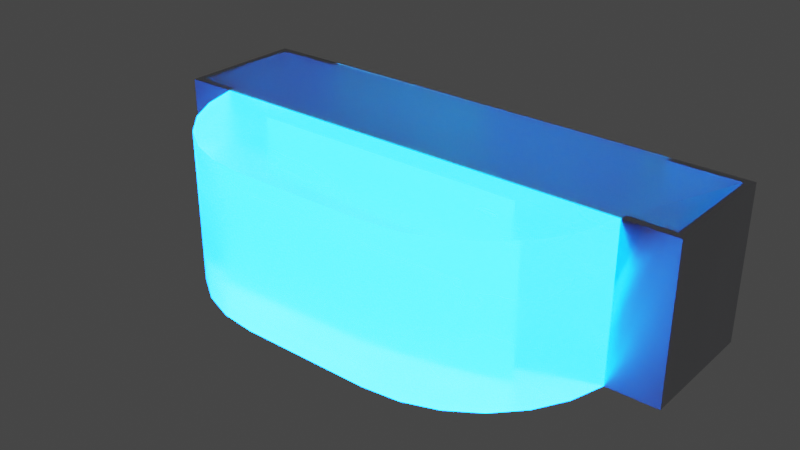 # Source: LED_0802_2106Metric_B.blend  (saved by Blender 3.2.14; exported with 4.5.12 LTS)
import bpy
from mathutils import Matrix  # noqa: F401  (used for matrix-valued properties, if any)

bpy.ops.wm.read_factory_settings(use_empty=True)
scene = bpy.context.scene
scene.name = 'Scene'

# ---- collections
col_collection = bpy.data.collections.new('Collection'); scene.collection.children.link(col_collection)

# ---- materials (node trees are filled in below, after node groups)
mat_metal_pins = bpy.data.materials.new('metal_pins')
mat_metal_pins.preview_render_type = 'CUBE'
mat_translucent_blue = bpy.data.materials.new('translucent_blue')
mat_translucent_blue.alpha_threshold = 0.4
mat_translucent_blue.use_raytrace_refraction = True
mat_translucent_blue.use_screen_refraction = True
mat_translucent_blue.thickness_mode = 'SLAB'
mat_plastic_case_beige = bpy.data.materials.new('plastic_case_beige')
mat_plastic_case_beige.preview_render_type = 'CUBE'
mat_white_markings = bpy.data.materials.new('white_markings')
mat_white_markings.preview_render_type = 'FLAT'
mat_shape_45 = bpy.data.materials.new('SHAPE_45')
mat_shape_45.diffuse_color = (0.0, 0.0, 0.2159, 1.0)
mat_shape_45.roughness = 0.9
mat_light_blue = bpy.data.materials.new('light_blue')

# ---- material node trees
mat_metal_pins.use_nodes = True; mat_metal_pins.node_tree.nodes.clear()
_N = mat_metal_pins.node_tree.nodes; _L = mat_metal_pins.node_tree.links
n0 = _N.new('ShaderNodeMapping'); n0.name = 'Mapping'; n0.location = (-1447, -91)
n0.inputs[3].default_value = (4.8, 1.2, 1.1)
n1 = _N.new('ShaderNodeBsdfPrincipled'); n1.name = 'Principled BSDF'; n1.location = (-560, 254)
n1.distribution = 'GGX'
n1.subsurface_method = 'BURLEY'
n1.inputs[1].default_value = 0.7818
n1.inputs[2].default_value = 0.2886
n1.inputs[3].default_value = 1.45
n1.inputs[13].default_value = 0.0
n1.inputs[27].default_value = (0.0, 0.0, 0.0, 1.0)
n1.inputs[28].default_value = 1.0
n2 = _N.new('ShaderNodeOutputMaterial'); n2.name = 'Material Output.002'; n2.location = (-205, 253)
n2.width = 213
n3 = _N.new('ShaderNodeTexNoise'); n3.name = 'Noise Texture.002'; n3.location = (-1228, -73)
n3.inputs[2].default_value = 0.1
n3.inputs[3].default_value = 7.0
n3.inputs[4].default_value = 0.6
n3.inputs[8].default_value = 0.4
n4 = _N.new('ShaderNodeTexCoord'); n4.name = 'Texture Coordinate'; n4.location = (-1636, -116)
n5 = _N.new('ShaderNodeMix'); n5.name = 'Mix.001'; n5.location = (-921, 45)
n5.data_type = 'RGBA'
n5.inputs[6].default_value = (0.9398, 0.9547, 1.0, 1.0)
n5.inputs[7].default_value = (0.13, 0.1259, 0.1359, 1.0)
n6 = _N.new('ShaderNodeBump'); n6.name = 'Bump.001'; n6.location = (-1001, -227)
n6.inputs[0].default_value = 0.05
n6.inputs[1].default_value = 0.01
n6.inputs[2].default_value = 1.0
_L.new(n1.outputs[0], n2.inputs[0])
_L.new(n3.outputs[0], n6.inputs[3])
_L.new(n0.outputs[0], n3.inputs[0])
_L.new(n3.outputs[0], n5.inputs[0])
_L.new(n4.outputs[3], n0.inputs[0])
_L.new(n5.outputs[2], n1.inputs[0])
_L.new(n6.outputs[0], n1.inputs[5])
n2.is_active_output = True
mat_translucent_blue.use_nodes = True; mat_translucent_blue.node_tree.nodes.clear()
_N = mat_translucent_blue.node_tree.nodes; _L = mat_translucent_blue.node_tree.links
n0 = _N.new('ShaderNodeTexNoise'); n0.name = 'Noise Texture'; n0.location = (-674, 167)
n0.inputs[2].default_value = -2.2
n0.inputs[3].default_value = 2.6
n0.inputs[4].default_value = 0.6333
n0.inputs[8].default_value = -0.4
n1 = _N.new('ShaderNodeOutputMaterial'); n1.name = 'Material Output'; n1.location = (463, 225)
n2 = _N.new('ShaderNodeBsdfPrincipled'); n2.name = 'Principled BSDF'; n2.location = (-12, 309)
n2.distribution = 'GGX'
n2.subsurface_method = 'BURLEY'
n2.inputs[0].default_value = (0.6086, 0.6086, 0.6086, 1.0)
n2.inputs[3].default_value = 1.46
n2.inputs[8].default_value = 1.0
n2.inputs[10].default_value = 0.2
n2.inputs[18].default_value = 1.0
n2.inputs[27].default_value = (0.0, 0.02976, 0.2854, 1.0)
n2.inputs[28].default_value = 70.0
n3 = _N.new('ShaderNodeValToRGB'); n3.name = 'ColorRamp'; n3.location = (-408, 81)
while len(n3.color_ramp.elements) > 1: n3.color_ramp.elements.remove(n3.color_ramp.elements[-1])
n3.color_ramp.elements[0].position = 0.2864; n3.color_ramp.elements[0].color = (0.08499, 0.08499, 0.08499, 1.0)
_e = n3.color_ramp.elements.new(0.8432); _e.color = (0.6208, 0.6208, 0.6208, 1.0)
n4 = _N.new('ShaderNodeValue'); n4.name = 'Value'; n4.location = (463, 65)
n4.outputs[0].default_value = 0.0
_L.new(n0.outputs[1], n3.inputs[0])
_L.new(n3.outputs[0], n2.inputs[2])
_L.new(n2.outputs[0], n1.inputs[0])
_L.new(n4.outputs[0], n1.inputs[3])
n1.is_active_output = True
mat_plastic_case_beige.use_nodes = True; mat_plastic_case_beige.node_tree.nodes.clear()
_N = mat_plastic_case_beige.node_tree.nodes; _L = mat_plastic_case_beige.node_tree.links
n0 = _N.new('ShaderNodeMapping'); n0.name = 'Mapping'; n0.location = (-1285, 476)
n0.inputs[3].default_value = (3.0, 1.0, 1.0)
n1 = _N.new('ShaderNodeOutputMaterial'); n1.name = 'Material Output.001'; n1.location = (26, 511)
n2 = _N.new('ShaderNodeTexCoord'); n2.name = 'Texture Coordinate'; n2.location = (-1524, 391)
n3 = _N.new('ShaderNodeTexNoise'); n3.name = 'Noise Texture'; n3.location = (-936, 387)
n3.inputs[2].default_value = 80.0
n3.inputs[3].default_value = 10.8
n3.inputs[4].default_value = 0.917
n3.inputs[8].default_value = 1.6
n4 = _N.new('ShaderNodeBump'); n4.name = 'Bump'; n4.location = (-650, 112)
n4.inputs[0].default_value = 0.05
n4.inputs[1].default_value = 1.0
n4.inputs[2].default_value = 1.0
n5 = _N.new('ShaderNodeValToRGB'); n5.name = 'ColorRamp'; n5.location = (-628, 397)
while len(n5.color_ramp.elements) > 1: n5.color_ramp.elements.remove(n5.color_ramp.elements[-1])
n5.color_ramp.elements[0].position = 0.0; n5.color_ramp.elements[0].color = (0.4187, 0.3465, 0.2389, 1.0)
_e = n5.color_ramp.elements.new(1.0); _e.color = (1.0, 0.8122, 0.55, 1.0)
n6 = _N.new('ShaderNodeBsdfPrincipled'); n6.name = 'Principled BSDF.001'; n6.location = (-306, 487)
n6.distribution = 'GGX'
n6.subsurface_method = 'BURLEY'
n6.inputs[1].default_value = 0.02
n6.inputs[2].default_value = 0.4636
n6.inputs[3].default_value = 1.4
n6.inputs[8].default_value = 1.0
n6.inputs[10].default_value = 0.1
n6.inputs[13].default_value = 0.3
n6.inputs[18].default_value = 0.2
n6.inputs[27].default_value = (0.0, 0.0, 0.0, 1.0)
n6.inputs[28].default_value = 1.0
n7 = _N.new('ShaderNodeMix'); n7.name = 'Mix'; n7.location = (-476, 367)
n7.data_type = 'RGBA'
n7.inputs[0].default_value = 0.1
n7.inputs[7].default_value = (0.2029, 0.2525, 0.1267, 1.0)
_L.new(n6.outputs[0], n1.inputs[0])
_L.new(n0.outputs[0], n3.inputs[0])
_L.new(n2.outputs[0], n0.inputs[0])
_L.new(n3.outputs[0], n5.inputs[0])
_L.new(n3.outputs[0], n4.inputs[3])
_L.new(n4.outputs[0], n6.inputs[5])
_L.new(n5.outputs[0], n7.inputs[6])
_L.new(n7.outputs[2], n6.inputs[0])
n1.is_active_output = True
mat_white_markings.use_nodes = True; mat_white_markings.node_tree.nodes.clear()
_N = mat_white_markings.node_tree.nodes; _L = mat_white_markings.node_tree.links
n0 = _N.new('ShaderNodeOutputMaterial'); n0.name = 'Material Output'; n0.location = (300, 300)
n1 = _N.new('ShaderNodeBsdfPrincipled'); n1.name = 'Principled BSDF'; n1.location = (-34, 272)
n1.distribution = 'GGX'
n1.subsurface_method = 'BURLEY'
n1.inputs[1].default_value = 0.02
n1.inputs[2].default_value = 0.4636
n1.inputs[3].default_value = 1.4
n1.inputs[8].default_value = 1.0
n1.inputs[10].default_value = 0.3682
n1.inputs[13].default_value = 0.6591
n1.inputs[18].default_value = 0.2318
n1.inputs[20].default_value = 0.6709
n1.inputs[24].default_value = 0.1191
n1.inputs[27].default_value = (0.0, 0.0, 0.0, 1.0)
n1.inputs[28].default_value = 1.0
n2 = _N.new('ShaderNodeMapping'); n2.name = 'Mapping'; n2.location = (-1010, 265)
n2.inputs[3].default_value = (3.0, 1.0, 1.0)
n3 = _N.new('ShaderNodeTexCoord'); n3.name = 'Texture Coordinate'; n3.location = (-1250, 180)
n4 = _N.new('ShaderNodeBump'); n4.name = 'Bump'; n4.location = (-376, -99)
n4.inputs[0].default_value = 0.05
n4.inputs[1].default_value = 1.0
n4.inputs[2].default_value = 1.0
n5 = _N.new('ShaderNodeTexNoise'); n5.name = 'Noise Texture'; n5.location = (-662, 176)
n5.inputs[2].default_value = 88.0
n5.inputs[3].default_value = 10.8
n5.inputs[4].default_value = 0.9167
n5.inputs[8].default_value = 1.6
n6 = _N.new('ShaderNodeValToRGB'); n6.name = 'ColorRamp'; n6.location = (-354, 186)
while len(n6.color_ramp.elements) > 1: n6.color_ramp.elements.remove(n6.color_ramp.elements[-1])
n6.color_ramp.elements[0].position = 0.0; n6.color_ramp.elements[0].color = (0.2596, 0.2596, 0.2596, 1.0)
_e = n6.color_ramp.elements.new(1.0); _e.color = (0.6303, 0.6303, 0.6303, 1.0)
n7 = _N.new('ShaderNodeMix'); n7.name = 'Mix'; n7.location = (-204, 152)
n7.data_type = 'RGBA'
n7.inputs[0].default_value = 0.3682
n7.inputs[7].default_value = (0.2525, 0.2525, 0.2525, 1.0)
_L.new(n5.outputs[0], n6.inputs[0])
_L.new(n1.outputs[0], n0.inputs[0])
_L.new(n3.outputs[2], n2.inputs[0])
_L.new(n2.outputs[0], n5.inputs[0])
_L.new(n5.outputs[0], n4.inputs[3])
_L.new(n4.outputs[0], n1.inputs[5])
_L.new(n6.outputs[0], n7.inputs[6])
_L.new(n7.outputs[2], n1.inputs[0])
n0.is_active_output = True
mat_shape_45.use_nodes = True; mat_shape_45.node_tree.nodes.clear()
_N = mat_shape_45.node_tree.nodes; _L = mat_shape_45.node_tree.links
n0 = _N.new('ShaderNodeBsdfPrincipled'); n0.name = 'Principled BSDF'; n0.location = (10, 300)
n0.distribution = 'GGX'
n0.subsurface_method = 'RANDOM_WALK_SKIN'
n0.inputs[0].default_value = (0.0, 0.0, 0.2159, 1.0)
n0.inputs[2].default_value = 0.9
n0.inputs[3].default_value = 1.45
n0.inputs[27].default_value = (0.0, 0.0, 0.0, 1.0)
n0.inputs[28].default_value = 1.0
n1 = _N.new('ShaderNodeOutputMaterial'); n1.name = 'Material Output'; n1.location = (300, 300)
_L.new(n0.outputs[0], n1.inputs[0])
n1.is_active_output = True
mat_light_blue.use_nodes = True; mat_light_blue.node_tree.nodes.clear()
_N = mat_light_blue.node_tree.nodes; _L = mat_light_blue.node_tree.links
n0 = _N.new('ShaderNodeLayerWeight'); n0.name = 'Layer Weight'; n0.location = (-18066, 17)
n1 = _N.new('ShaderNodeParticleInfo'); n1.name = 'Particle Info'; n1.location = (-47217, 207)
n2 = _N.new('ShaderNodeBsdfPrincipled'); n2.name = 'Principled BSDF'; n2.location = (224, 517)
n2.distribution = 'GGX'
n2.subsurface_method = 'BURLEY'
n2.inputs[3].default_value = 1.45
n2.inputs[28].default_value = 70.0
n3 = _N.new('ShaderNodeOutputMaterial'); n3.name = 'Material Output'; n3.location = (717, 341)
n4 = _N.new('ShaderNodeRGB'); n4.name = 'RGB'; n4.location = (-93, 261)
n4.outputs[0].default_value = (0.0, 0.06587, 0.3185, 1.0)
_L.new(n4.outputs[0], n2.inputs[0])
_L.new(n4.outputs[0], n2.inputs[27])
_L.new(n2.outputs[0], n3.inputs[0])
n3.is_active_output = True

# ---- world
world_world = bpy.data.worlds.new('World'); scene.world = world_world
world_world.use_nodes = True; world_world.node_tree.nodes.clear()
_N = world_world.node_tree.nodes; _L = world_world.node_tree.links
n0 = _N.new('ShaderNodeOutputWorld'); n0.name = 'World Output'; n0.location = (300, 300)
n1 = _N.new('ShaderNodeBackground'); n1.name = 'Background'; n1.location = (10, 300)
n1.inputs[0].default_value = (0.05088, 0.05088, 0.05088, 1.0)
_L.new(n1.outputs[0], n0.inputs[0])
n0.is_active_output = True
world_world.color = (0.05088, 0.05088, 0.05088)
world_world.use_sun_shadow = False
world_world.sun_shadow_jitter_overblur = 0.0

# ---- meshes
me_shape_9_indexedfaceset = bpy.data.meshes.new('SHAPE_9_IndexedFaceSet')
me_shape_9_indexedfaceset.from_pydata([(-0.3346, -0.01142, 0.2323), (-0.4134, 0.0003937, 0.2323), (-0.2953, -0.1846, -0.003937), (-0.2953, -0.1846, 0.2323), (-0.4016, -0.1846, -0.003937), (-0.4016, -0.01142, 0.2323), (-0.4134, 0.0003937, -0.003937), (-0.4134, -0.1965, -0.003937), (-0.4134, -0.1965, 0.2323), (-0.2953, -0.1965, 0.2323), (0.3346, -0.01142, -0.003937), (0.4016, -0.1846, -0.003937), (0.4016, -0.1846, 0.2323), (0.2953, -0.1846, 0.2323), (0.4134, -0.1965, -0.003937), (0.4134, -0.1965, 0.2323), (0.4134, 0.0003937, 0.2323), (0.2953, -0.1965, 0.2323), (0.4134, 0.0003937, -0.003937), (-0.1017, 0.1972, -0.003937), (-0.1017, 0.1972, 0.2323), (-0.3192, 0.0533, -0.003937), (-0.1565, 0.1908, 0.2323), (-0.2082, 0.1719, 0.2323), (-0.2542, 0.1414, 0.2323), (-0.3346, 0.0003937, -0.003937), (0.3346, 0.0003937, 0.2323), (0.2082, 0.1719, -0.003937), (0.2542, 0.1414, -0.003937), (0.3346, 0.0003937, -0.003937), (0.1017, 0.1972, 0.2323), (0.2082, 0.1719, 0.2323), (0.2919, 0.1012, 0.2323), (-0.2919, 0.1012, 0.2323), (-0.3192, 0.0533, 0.2323), (0.1565, 0.1908, 0.2323), (0.2542, 0.1414, 0.2323), (0.3192, 0.0533, 0.2323), (-0.1565, 0.1908, -0.003937), (-0.2082, 0.1719, -0.003937), (-0.2542, 0.1414, -0.003937), (-0.2919, 0.1012, -0.003937), (0.1017, 0.1972, -0.003937), (0.1565, 0.1908, -0.003937), (0.2919, 0.1012, -0.003937), (0.3192, 0.0533, -0.003937), (-0.2546, -0.1969, 0.2323), (8.57e-09, -0.1965, 0.2323), (-0.4016, -0.1846, 0.2323), (0.2953, -0.1965, -0.003937), (0.3346, -0.01142, 0.2323), (-0.3346, 0.0003937, 0.2323), (-0.2953, -0.1965, -0.003937), (-0.2546, -0.1965, -0.003937), (0.2953, -0.1846, -0.003937), (0.4016, -0.01142, 0.2323), (0.4016, -0.01142, -0.003937), (-0.3346, -0.01142, -0.003937), (-0.4016, -0.01142, -0.003937), (8.57e-09, -0.1969, 0.2323), (8.57e-09, -0.1965, -0.003937), (-0.2546, -0.1965, 0.2323), (8.57e-09, -0.1969, -0.003937), (-0.2546, -0.1969, -0.003937), (-0.2129, 0.04022, -0.003937), (-0.2129, 0.04022, 0.2323), (0.2129, 0.04022, 0.2323), (0.2129, 0.04022, -0.003937)], [], [(9, 48, 8), (3, 48, 9), (5, 8, 48), (1, 8, 5), (51, 5, 0), (51, 1, 5), (2, 9, 3), (2, 52, 9), (3, 4, 2), (3, 48, 4), (58, 48, 5), (58, 4, 48), (0, 57, 58), (0, 58, 5), (25, 0, 51), (25, 57, 0), (1, 25, 6), (1, 51, 25), (1, 7, 8), (1, 6, 7), (8, 52, 9), (8, 7, 52), (52, 7, 4), (2, 52, 4), (58, 4, 7), (6, 58, 7), (25, 57, 58), (25, 58, 6), (26, 18, 29), (26, 16, 18), (29, 26, 50), (29, 50, 10), (55, 10, 50), (55, 56, 10), (56, 55, 12), (56, 12, 11), (12, 13, 54), (12, 54, 11), (54, 13, 17), (54, 17, 49), (17, 14, 15), (17, 49, 14), (16, 14, 18), (16, 15, 14), (12, 13, 17), (12, 17, 15), (55, 26, 50), (16, 55, 12), (16, 12, 15), (16, 26, 55), (11, 49, 54), (11, 14, 49), (56, 10, 29), (18, 11, 56), (18, 14, 11), (18, 56, 29), (20, 42, 19), (20, 30, 42), (21, 25, 51), (21, 51, 34), (41, 34, 33), (41, 21, 34), (40, 33, 24), (40, 41, 33), (39, 24, 23), (39, 40, 24), (38, 23, 22), (38, 39, 23), (19, 22, 20), (19, 38, 22), (51, 26, 29), (51, 29, 25), (43, 42, 30), (43, 30, 35), (27, 35, 31), (27, 43, 35), (28, 31, 36), (28, 27, 31), (44, 36, 32), (44, 28, 36), (45, 32, 37), (45, 44, 32), (29, 37, 26), (29, 45, 37), (20, 22, 23), (20, 23, 24), (20, 24, 33), (20, 33, 34), (20, 34, 51), (26, 30, 20), (26, 20, 51), (32, 26, 37), (36, 35, 30), (36, 31, 35), (36, 30, 26), (36, 26, 32), (19, 39, 38), (19, 40, 39), (19, 41, 40), (19, 21, 41), (19, 25, 21), (29, 19, 42), (29, 25, 19), (27, 42, 43), (44, 45, 29), (44, 29, 42), (28, 42, 27), (28, 44, 42), (46, 59, 61), (47, 17, 13, 12, 55, 50, 26), (47, 49, 17), (47, 60, 49), (9, 53, 61), (9, 52, 53), (54, 49, 60, 25, 29, 10, 56, 11), (60, 63, 53), (60, 62, 63), (53, 52, 2, 4, 58, 57, 25, 60), (47, 59, 62), (47, 62, 60), (61, 53, 63), (61, 63, 46), (46, 62, 59), (46, 63, 62), (65, 67, 64), (65, 66, 67), (59, 47, 26, 51, 0, 5, 48, 3, 9, 61)])
me_shape_9_indexedfaceset.polygons.foreach_set('use_smooth', [True] * 127)
me_shape_9_indexedfaceset.polygons.foreach_set('material_index', [0, 0, 0, 0, 0, 0, 0, 0, 0, 0, 0, 0, 0, 0, 0, 0, 0, 0, 0, 0, 0, 0, 0, 0, 0, 0, 0, 0, 0, 0, 0, 0, 0, 0, 0, 0, 0, 0, 0, 0, 0, 0, 0, 0, 0, 0, 0, 0, 0, 0, 0, 0, 0, 0, 0, 0, 1, 1, 1, 1, 1, 1, 1, 1, 1, 1, 1, 1, 1, 1, 1, 1, 1, 1, 1, 1, 1, 1, 1, 1, 1, 1, 1, 1, 1, 1, 1, 1, 1, 1, 1, 1, 1, 1, 1, 1, 1, 1, 1, 1, 1, 1, 1, 1, 1, 1, 1, 1, 3, 2, 2, 2, 2, 2, 2, 2, 2, 2, 3, 3, 3, 3, 3, 3, 5, 5, 2])
_k = set([(0, 5), (0, 51), (0, 57), (1, 6), (1, 8), (1, 51), (2, 3), (2, 4), (2, 52), (3, 9), (3, 48), (4, 48), (4, 58), (5, 48), (5, 58), (6, 7), (6, 25), (7, 8), (7, 52), (8, 9), (9, 52), (9, 61), (10, 29), (10, 50), (10, 56), (11, 12), (11, 54), (11, 56), (12, 13), (12, 55), (13, 17), (13, 54), (14, 15), (14, 18), (14, 49), (15, 16), (15, 17), (16, 18), (16, 26), (17, 47), (17, 49), (18, 29), (19, 38), (19, 42), (20, 22), (20, 30), (21, 25), (21, 41), (22, 23), (23, 24), (24, 33), (25, 29), (25, 51), (25, 57), (26, 29), (26, 37), (26, 50), (26, 51), (27, 28), (27, 43), (28, 44), (29, 45), (30, 35), (31, 35), (31, 36), (32, 36), (32, 37), (33, 34), (34, 51), (38, 39), (39, 40), (40, 41), (42, 43), (44, 45), (46, 59), (46, 61), (46, 63), (47, 59), (47, 60), (49, 54), (49, 60), (50, 55), (52, 53), (53, 61), (53, 63), (55, 56), (57, 58), (59, 62), (60, 62), (62, 63)])
me_shape_9_indexedfaceset.attributes.new('sharp_edge', 'BOOLEAN', 'EDGE').data.foreach_set('value', [ (min(e.vertices), max(e.vertices)) in _k for e in me_shape_9_indexedfaceset.edges])
_uv = me_shape_9_indexedfaceset.uv_layers.new(name='UVMap')
_uv.uv.foreach_set('vector', [0.0, 1.0, 0.06, 0.1, 0.0, 0.0, 0.06, 1.0, 0.06, 0.1, 0.0, 1.0, 0.94, 0.1, 0.0, 0.0, 0.06, 0.1, 1.0, 0.0, 0.0, 0.0, 0.94, 0.1, 1.0, 0.6667, 0.94, 0.1, 0.94, 0.6667, 1.0, 0.6667, 1.0, 0.0, 0.94, 0.1, 0.0, 1.0, 1.0, 0.0, 1.0, 1.0, 0.0, 1.0, 0.0, 0.0, 1.0, 0.0, 1.0, 1.0, 0.0, 0.0, 0.0, 1.0, 1.0, 1.0, 1.0, 0.0, 0.0, 0.0, 0.0, 1.0, 1.0, 0.0, 1.0, 1.0, 0.0, 1.0, 0.0, 0.0, 1.0, 0.0, 1.0, 1.0, 0.0, 1.0, 0.0, 0.0, 1.0, 1.0, 0.0, 0.0, 1.0, 0.0, 0.0, 1.0, 1.0, 0.0, 1.0, 1.0, 0.0, 1.0, 0.0, 0.0, 1.0, 0.0, 1.0, 0.0, 0.0, 1.0, 0.0, 0.0, 1.0, 0.0, 1.0, 1.0, 0.0, 1.0, 1.0, 1.0, 0.0, 0.0, 1.0, 0.0, 1.0, 1.0, 0.0, 1.0, 0.0, 0.0, 1.0, 0.0, 0.0, 1.0, 1.0, 1.0, 1.0, 0.0, 0.0, 0.0, 0.0, 1.0, 0.0, 1.0, 0.0, 0.0, 0.06, 0.1, 0.06, 1.0, 0.0, 1.0, 0.06, 0.1, 0.94, 0.1, 0.06, 0.1, 0.0, 0.0, 1.0, 0.0, 0.94, 0.1, 0.0, 0.0, 1.0, 0.6667, 0.94, 0.6667, 0.94, 0.1, 1.0, 0.6667, 0.94, 0.1, 1.0, 0.0, 1.0, 0.0, 0.0, 1.0, 0.0, 0.0, 1.0, 0.0, 1.0, 1.0, 0.0, 1.0, 0.0, 1.0, 1.0, 1.0, 1.0, 0.0, 0.0, 1.0, 1.0, 0.0, 0.0, 0.0, 1.0, 1.0, 0.0, 0.0, 1.0, 0.0, 1.0, 1.0, 0.0, 1.0, 0.0, 0.0, 0.0, 1.0, 1.0, 1.0, 1.0, 0.0, 0.0, 1.0, 1.0, 0.0, 0.0, 0.0, 1.0, 1.0, 1.0, 0.0, 0.0, 0.0, 1.0, 1.0, 0.0, 0.0, 0.0, 1.0, 0.0, 1.0, 1.0, 1.0, 1.0, 0.0, 0.0, 1.0, 1.0, 0.0, 0.0, 0.0, 1.0, 0.0, 0.0, 1.0, 1.0, 1.0, 1.0, 0.0, 0.0, 0.0, 0.0, 1.0, 1.0, 1.0, 0.0, 0.0, 0.0, 1.0, 1.0, 1.0, 1.0, 0.0, 0.0, 0.0, 0.06, 0.9, 0.06, 0.0, 0.0, 0.0, 0.06, 0.9, 0.0, 0.0, 0.0, 1.0, 0.94, 0.9, 1.0, 0.3333, 0.94, 0.3333, 1.0, 1.0, 0.94, 0.9, 0.06, 0.9, 1.0, 1.0, 0.06, 0.9, 0.0, 1.0, 1.0, 1.0, 1.0, 0.3333, 0.94, 0.9, 0.06, 0.9, 0.0, 0.0, 0.06, 0.0, 0.06, 0.9, 0.0, 1.0, 0.0, 0.0, 0.94, 0.9, 0.94, 0.3333, 1.0, 0.3333, 1.0, 1.0, 0.06, 0.9, 0.94, 0.9, 1.0, 1.0, 0.0, 1.0, 0.06, 0.9, 1.0, 1.0, 0.94, 0.9, 1.0, 0.3333, 1.0, 0.0, 0.0, 1.0, 0.0, 0.0, 1.0, 0.0, 1.0, 1.0, 0.0, 1.0, 0.0, 0.0664, 0.0, 0.0, 1.0, 0.0, 0.0, 0.0664, 1.0, 0.0, 1.0, 0.0664, 0.0, 0.1836, 1.0, 0.0664, 1.0, 0.1836, 0.0, 0.1836, 0.0, 0.0664, 1.0, 0.0664, 0.0, 0.3453, 1.0, 0.1836, 1.0, 0.3453, 0.0, 0.3453, 0.0, 0.1836, 1.0, 0.1836, 0.0, 0.5427, 1.0, 0.3453, 1.0, 0.5427, 0.0, 0.5427, 0.0, 0.3453, 1.0, 0.3453, 0.0, 0.7649, 1.0, 0.5427, 1.0, 0.7649, 0.0, 0.7649, 0.0, 0.5427, 1.0, 0.5427, 0.0, 1.0, 1.0, 0.7649, 1.0, 1.0, 0.0, 1.0, 0.0, 0.7649, 1.0, 0.7649, 0.0, 1.0, 1.0, 1.0, 1.0, 0.0, 0.0, 1.0, 1.0, 0.0, 0.0, 0.0, 0.0, 0.2351, 0.0, 0.0, 1.0, 0.0, 0.0, 0.2351, 1.0, 0.0, 1.0, 0.2351, 0.0, 0.4573, 1.0, 0.2351, 1.0, 0.4573, 0.0, 0.4573, 0.0, 0.2351, 1.0, 0.2351, 0.0, 0.6547, 1.0, 0.4573, 1.0, 0.6547, 0.0, 0.6547, 0.0, 0.4573, 1.0, 0.4573, 0.0, 0.8164, 1.0, 0.6547, 1.0, 0.8164, 0.0, 0.8164, 0.0, 0.6547, 1.0, 0.6547, 0.0, 0.9336, 1.0, 0.8164, 1.0, 0.9336, 0.0, 0.9336, 0.0, 0.8164, 1.0, 0.8164, 0.0, 1.0, 1.0, 0.9336, 1.0, 1.0, 0.0, 1.0, 0.0, 0.9336, 1.0, 0.9336, 0.348, 1.0, 0.2662, 0.9673, 0.1889, 0.8711, 0.348, 1.0, 0.1889, 0.8711, 0.1202, 0.7165, 0.348, 1.0, 0.1202, 0.7165, 0.06391, 0.512, 0.348, 1.0, 0.06391, 0.512, 0.02311, 0.2688, 0.348, 1.0, 0.02311, 0.2688, 0.0, 0.0, 1.0, 0.0, 0.652, 1.0, 0.348, 1.0, 1.0, 0.0, 0.348, 1.0, 0.0, 0.0, 0.9361, 0.512, 1.0, 0.0, 0.9769, 0.2688, 0.8798, 0.7165, 0.7338, 0.9673, 0.652, 1.0, 0.8798, 0.7165, 0.8111, 0.8711, 0.7338, 0.9673, 0.8798, 0.7165, 0.652, 1.0, 1.0, 0.0, 0.8798, 0.7165, 1.0, 0.0, 0.9361, 0.512, 0.348, 1.0, 0.1889, 0.8711, 0.2662, 0.9673, 0.348, 1.0, 0.1202, 0.7165, 0.1889, 0.8711, 0.348, 1.0, 0.06391, 0.512, 0.1202, 0.7165, 0.348, 1.0, 0.02311, 0.2688, 0.06391, 0.512, 0.348, 1.0, 0.0, 0.0, 0.02311, 0.2688, 1.0, 0.0, 0.348, 1.0, 0.652, 1.0, 1.0, 0.0, 0.0, 0.0, 0.348, 1.0, 0.8111, 0.8711, 0.652, 1.0, 0.7338, 0.9673, 0.9361, 0.512, 0.9769, 0.2688, 1.0, 0.0, 0.9361, 0.512, 1.0, 0.0, 0.652, 1.0, 0.8798, 0.7165, 0.652, 1.0, 0.8111, 0.8711, 0.8798, 0.7165, 0.9361, 0.512, 0.652, 1.0, 0.0, 1.0, 1.0, 1.0, 1.0, 1.0, 0.5, 0.001996, 0.8676, 0.001996, 0.8676, 0.06188, 1.0, 0.06188, 1.0, 0.9401, 0.9167, 0.9401, 0.9167, 1.0, 0.0, 1.0, 1.0, 0.0, 1.0, 1.0, 0.0, 1.0, 0.0, 0.0, 1.0, 0.0, 1.0, 0.0, 0.0, 1.0, 1.0, 1.0, 1.0, 0.0, 0.0, 0.0, 0.0, 1.0, 0.8676, 0.06188, 0.8676, 0.001996, 0.5, 0.001996, 0.08333, 1.0, 0.9167, 1.0, 0.9167, 0.9401, 1.0, 0.9401, 1.0, 0.06188, 0.5, 0.001996, 0.183, 0.0, 0.183, 0.001996, 0.5, 0.001996, 0.5, 0.0, 0.183, 0.0, 0.183, 0.001996, 0.1324, 0.001996, 0.1324, 0.06188, 0.0, 0.06188, 0.0, 0.9401, 0.08333, 0.9401, 0.08333, 1.0, 0.5, 0.001996, 1.0, 1.0, 1.0, 0.0, 0.0, 0.0, 1.0, 1.0, 0.0, 0.0, 0.0, 1.0, 1.0, 1.0, 0.0, 1.0, 0.0, 0.0, 1.0, 1.0, 0.0, 0.0, 1.0, 0.0, 0.0, 1.0, 1.0, 0.0, 1.0, 1.0, 0.0, 1.0, 0.0, 0.0, 1.0, 0.0, 1.0, 0.0, 0.0, 1.0, 0.0, 0.0, 1.0, 0.0, 1.0, 1.0, 0.0, 1.0, 0.5, 0.0, 0.5, 0.001996, 0.9167, 1.0, 0.08333, 1.0, 0.08333, 0.9401, 0.0, 0.9401, 0.1214, 0.153, 0.1563, 0.1018, 0.1324, 0.001996, 1.0, 1.0])
me_shape_9_indexedfaceset.materials.append(mat_metal_pins)
me_shape_9_indexedfaceset.materials.append(mat_translucent_blue)
me_shape_9_indexedfaceset.materials.append(mat_plastic_case_beige)
me_shape_9_indexedfaceset.materials.append(mat_white_markings)
me_shape_9_indexedfaceset.materials.append(mat_shape_45)
me_shape_9_indexedfaceset.materials.append(mat_light_blue)
me_shape_9_indexedfaceset.update()
me_shape_9_indexedfaceset.normals_split_custom_set([tuple(v) for v in zip(*[iter([0.0, 0.0, 1.0, 3.414e-07, 0.0, 1.0, 3.137e-07, 0.0, 1.0, 0.0, 0.0, 1.0, 3.414e-07, 0.0, 1.0, 0.0, 0.0, 1.0, 9.234e-09, 0.0, 1.0, 3.137e-07, 0.0, 1.0, 3.414e-07, 0.0, 1.0, 0.0, 0.0, 1.0, 3.137e-07, 0.0, 1.0, 9.234e-09, 0.0, 1.0, 0.0, 0.0, 1.0, 9.234e-09, 0.0, 1.0, 0.0, 0.0, 1.0, 0.0, 0.0, 1.0, 0.0, 0.0, 1.0, 9.234e-09, 0.0, 1.0, -1.0, 0.0, 0.0, -1.0, 0.0, 0.0, -1.0, 0.0, 0.0, -1.0, 0.0, 0.0, -1.0, 0.0, 0.0, -1.0, 0.0, 0.0, 0.0, -1.0, 0.0, 0.0, -1.0, 0.0, 0.0, -1.0, 0.0, 0.0, -1.0, 0.0, 0.0, -1.0, 0.0, 0.0, -1.0, 0.0, -1.0, 0.0, 0.0, -1.0, 0.0, 0.0, -1.0, 0.0, 0.0, -1.0, 0.0, 0.0, -1.0, 0.0, 0.0, -1.0, 0.0, 0.0, 0.0, 1.0, 0.0, 0.0, 1.0, 0.0, 0.0, 1.0, 0.0, 0.0, 1.0, 0.0, 0.0, 1.0, 0.0, 0.0, 1.0, 0.0, -1.0, 0.0, 0.0, -1.0, 0.0, 0.0, -1.0, 0.0, 0.0, -1.0, 0.0, 0.0, -1.0, 0.0, 0.0, -1.0, 0.0, 0.0, 0.0, 1.0, 0.0, 0.0, 1.0, 0.0, 0.0, 1.0, 0.0, 0.0, 1.0, 0.0, 0.0, 1.0, 0.0, 0.0, 1.0, 0.0, -1.0, 0.0, 0.0, -1.0, 0.0, 0.0, -1.0, 0.0, 0.0, -1.0, 0.0, 0.0, -1.0, 0.0, 0.0, -1.0, 0.0, 0.0, 0.0, -1.0, 0.0, 0.0, -1.0, 0.0, 0.0, -1.0, 0.0, 0.0, -1.0, 0.0, 0.0, -1.0, 0.0, 0.0, -1.0, 0.0, 0.0, 0.0, -1.0, 1.961e-08, 0.0, -1.0, 2.134e-08, 0.0, -1.0, 0.0, 0.0, -1.0, 0.0, 0.0, -1.0, 2.134e-08, 0.0, -1.0, 5.771e-10, 0.0, -1.0, 2.134e-08, 0.0, -1.0, 1.961e-08, 0.0, -1.0, 0.0, 0.0, -1.0, 5.771e-10, 0.0, -1.0, 1.961e-08, 0.0, -1.0, 0.0, 0.0, -1.0, 0.0, 0.0, -1.0, 5.771e-10, 0.0, -1.0, 0.0, 0.0, -1.0, 5.771e-10, 0.0, -1.0, 0.0, 0.0, -1.0, 0.0, 1.0, 0.0, 0.0, 1.0, 0.0, 0.0, 1.0, 0.0, 0.0, 1.0, 0.0, 0.0, 1.0, 0.0, 0.0, 1.0, 0.0, 1.0, 0.0, 0.0, 1.0, 0.0, 0.0, 1.0, 0.0, 0.0, 1.0, 0.0, 0.0, 1.0, 0.0, 0.0, 1.0, 0.0, 0.0, 0.0, 1.0, 0.0, 0.0, 1.0, 0.0, 0.0, 1.0, 0.0, 0.0, 1.0, 0.0, 0.0, 1.0, 0.0, 0.0, 1.0, 0.0, 1.0, 0.0, 0.0, 1.0, 0.0, 0.0, 1.0, 0.0, 0.0, 1.0, 0.0, 0.0, 1.0, 0.0, 0.0, 1.0, 0.0, 0.0, 0.0, -1.0, 0.0, 0.0, -1.0, 0.0, 0.0, -1.0, 0.0, 0.0, -1.0, 0.0, 0.0, -1.0, 0.0, 0.0, -1.0, 0.0, 1.0, 0.0, 0.0, 1.0, 0.0, 0.0, 1.0, 0.0, 0.0, 1.0, 0.0, 0.0, 1.0, 0.0, 0.0, 1.0, 0.0, 0.0, 0.0, -1.0, 0.0, 0.0, -1.0, 0.0, 0.0, -1.0, 0.0, 0.0, -1.0, 0.0, 0.0, -1.0, 0.0, 0.0, -1.0, 0.0, 1.0, 0.0, 0.0, 1.0, 0.0, 0.0, 1.0, 0.0, 0.0, 1.0, 0.0, 0.0, 1.0, 0.0, 0.0, 1.0, 0.0, 0.0, -2.923e-07, 0.0, 1.0, 0.0, 0.0, 1.0, 0.0, 0.0, 1.0, -2.923e-07, 0.0, 1.0, 0.0, 0.0, 1.0, -3.004e-07, 0.0, 1.0, 0.0, 0.0, 1.0, 0.0, 0.0, 1.0, 0.0, 0.0, 1.0, -2.438e-08, 0.0, 1.0, 0.0, 0.0, 1.0, -2.923e-07, 0.0, 1.0, -2.438e-08, 0.0, 1.0, -2.923e-07, 0.0, 1.0, -3.004e-07, 0.0, 1.0, -2.438e-08, 0.0, 1.0, 0.0, 0.0, 1.0, 0.0, 0.0, 1.0, 5.32e-09, 0.0, -1.0, 0.0, 0.0, -1.0, 0.0, 0.0, -1.0, 5.32e-09, 0.0, -1.0, 6.259e-09, 0.0, -1.0, 0.0, 0.0, -1.0, -2.845e-08, 0.0, -1.0, 0.0, 0.0, -1.0, 0.0, 0.0, -1.0, -2.563e-08, 0.0, -1.0, 5.32e-09, 0.0, -1.0, -2.845e-08, 0.0, -1.0, -2.563e-08, 0.0, -1.0, 6.259e-09, 0.0, -1.0, 5.32e-09, 0.0, -1.0, -2.563e-08, 0.0, -1.0, -2.845e-08, 0.0, -1.0, 0.0, 0.0, -1.0, -0.05844, 0.9983, 0.0, 0.05844, 0.9983, 0.0, -0.05844, 0.9983, 0.0, -0.05844, 0.9983, 0.0, 0.05844, 0.9983, 0.0, 0.05844, 0.9983, 0.0, -0.9205, 0.3907, 0.0, -0.9598, 0.2806, 0.0, -0.9598, 0.2806, 0.0, -0.9205, 0.3907, 0.0, -0.9598, 0.2806, 0.0, -0.9205, 0.3907, 0.0, -0.8049, 0.5934, 0.0, -0.9205, 0.3907, 0.0, -0.8049, 0.5934, 0.0, -0.8049, 0.5934, 0.0, -0.9205, 0.3907, 0.0, -0.9205, 0.3907, 0.0, -0.6455, 0.7638, 0.0, -0.8049, 0.5934, 0.0, -0.6455, 0.7638, 0.0, -0.6455, 0.7638, 0.0, -0.8049, 0.5934, 0.0, -0.8049, 0.5934, 0.0, -0.4509, 0.8926, 0.0, -0.6455, 0.7638, 0.0, -0.4509, 0.8926, 0.0, -0.4509, 0.8926, 0.0, -0.6455, 0.7638, 0.0, -0.6455, 0.7638, 0.0, -0.2318, 0.9728, 0.0, -0.4509, 0.8926, 0.0, -0.2318, 0.9728, 0.0, -0.2318, 0.9728, 0.0, -0.4509, 0.8926, 0.0, -0.4509, 0.8926, 0.0, -0.05844, 0.9983, 0.0, -0.2318, 0.9728, 0.0, -0.05844, 0.9983, 0.0, -0.05844, 0.9983, 0.0, -0.2318, 0.9728, 0.0, -0.2318, 0.9728, 0.0, 0.0, 1.0, 0.0, 0.0, 1.0, 0.0, 0.0, 1.0, 0.0, 0.0, 1.0, 0.0, 0.0, 1.0, 0.0, 0.0, 1.0, 0.0, 0.2318, 0.9728, 0.0, 0.05844, 0.9983, 0.0, 0.05844, 0.9983, 0.0, 0.2318, 0.9728, 0.0, 0.05844, 0.9983, 0.0, 0.2318, 0.9728, 0.0, 0.4509, 0.8926, 0.0, 0.2318, 0.9728, 0.0, 0.4509, 0.8926, 0.0, 0.4509, 0.8926, 0.0, 0.2318, 0.9728, 0.0, 0.2318, 0.9728, 0.0, 0.6455, 0.7638, 0.0, 0.4509, 0.8926, 0.0, 0.6455, 0.7638, 0.0, 0.6455, 0.7638, 0.0, 0.4509, 0.8926, 0.0, 0.4509, 0.8926, 0.0, 0.8049, 0.5934, 0.0, 0.6455, 0.7638, 0.0, 0.8049, 0.5934, 0.0, 0.8049, 0.5934, 0.0, 0.6455, 0.7638, 0.0, 0.6455, 0.7638, 0.0, 0.9205, 0.3907, 0.0, 0.8049, 0.5934, 0.0, 0.9205, 0.3907, 0.0, 0.9205, 0.3907, 0.0, 0.8049, 0.5934, 0.0, 0.8049, 0.5934, 0.0, 0.9598, 0.2806, 0.0, 0.9205, 0.3907, 0.0, 0.9598, 0.2806, 0.0, 0.9598, 0.2806, 0.0, 0.9205, 0.3907, 0.0, 0.9205, 0.3907, 0.0, -1.397e-08, 0.0, 1.0, 0.0, 0.0, 1.0, -4.309e-07, 0.0, 1.0, -1.397e-08, 0.0, 1.0, -4.309e-07, 0.0, 1.0, 3.883e-07, 0.0, 1.0, -1.397e-08, 0.0, 1.0, 3.883e-07, 0.0, 1.0, -4.497e-07, 0.0, 1.0, -1.397e-08, 0.0, 1.0, -4.497e-07, 0.0, 1.0, 7.598e-08, 0.0, 1.0, -1.397e-08, 0.0, 1.0, 7.598e-08, 0.0, 1.0, 9.124e-08, 0.0, 1.0, 7.717e-08, 0.0, 1.0, 6.075e-08, 0.0, 1.0, -1.397e-08, 0.0, 1.0, 7.717e-08, 0.0, 1.0, -1.397e-08, 0.0, 1.0, 9.124e-08, 0.0, 1.0, -1.617e-06, 0.0, 1.0, 7.717e-08, 0.0, 1.0, 2.645e-06, 0.0, 1.0, -1.66e-07, 0.0, 1.0, 7.009e-07, 0.0, 1.0, 6.075e-08, 0.0, 1.0, -1.66e-07, 0.0, 1.0, -1.322e-06, 0.0, 1.0, 7.009e-07, 0.0, 1.0, -1.66e-07, 0.0, 1.0, 6.075e-08, 0.0, 1.0, 7.717e-08, 0.0, 1.0, -1.66e-07, 0.0, 1.0, 7.717e-08, 0.0, 1.0, -1.617e-06, 0.0, 1.0, -2.349e-10, 0.0, -1.0, -6.733e-09, 0.0, -1.0, 0.0, 0.0, -1.0, -2.349e-10, 0.0, -1.0, 6.067e-09, 0.0, -1.0, -6.733e-09, 0.0, -1.0, -2.349e-10, 0.0, -1.0, 8.7e-10, 0.0, -1.0, 6.067e-09, 0.0, -1.0, -2.349e-10, 0.0, -1.0, -5.264e-09, 0.0, -1.0, 8.7e-10, 0.0, -1.0, -2.349e-10, 0.0, -1.0, -2.851e-09, 0.0, -1.0, -5.264e-09, 0.0, -1.0, 2.812e-09, 0.0, -1.0, -2.349e-10, 0.0, -1.0, 7.108e-10, 0.0, -1.0, 2.812e-09, 0.0, -1.0, -2.851e-09, 0.0, -1.0, -2.349e-10, 0.0, -1.0, 7.148e-09, 0.0, -1.0, 7.108e-10, 0.0, -1.0, 1.033e-08, 0.0, -1.0, 4.748e-09, 0.0, -1.0, 0.0, 0.0, -1.0, 2.812e-09, 0.0, -1.0, 4.748e-09, 0.0, -1.0, 2.812e-09, 0.0, -1.0, 7.108e-10, 0.0, -1.0, -1.27e-08, 0.0, -1.0, 7.108e-10, 0.0, -1.0, 7.148e-09, 0.0, -1.0, -1.27e-08, 0.0, -1.0, 4.748e-09, 0.0, -1.0, 7.108e-10, 0.0, -1.0, 0.0, 0.0, 1.0, -6.344e-09, 0.0, 1.0, -4.234e-09, 0.0, 1.0, -1.869e-09, 0.0, 1.0, 1.585e-08, 0.0, 1.0, 1.585e-08, 0.0, 1.0, 1.585e-08, 0.0, 1.0, 1.585e-08, 0.0, 1.0, 1.585e-08, 0.0, 1.0, 8.335e-09, 0.0, 1.0, 0.0, -1.0, 0.0, 0.0, -1.0, 0.0, 0.0, -1.0, 0.0, 0.0, -1.0, 0.0, 0.0, -1.0, 0.0, 0.0, -1.0, 0.0, 0.0, -1.0, 0.0, 0.0, -1.0, 0.0, 0.0, -1.0, 0.0, 0.0, -1.0, 0.0, 0.0, -1.0, 0.0, 0.0, -1.0, 0.0, 5.294e-10, 0.0, -1.0, 5.294e-10, 0.0, -1.0, 1.442e-10, 0.0, -1.0, -6.945e-10, 0.0, -1.0, 5.294e-10, 0.0, -1.0, 5.294e-10, 0.0, -1.0, 5.294e-10, 0.0, -1.0, 5.294e-10, 0.0, -1.0, 1.442e-10, 0.0, -1.0, 0.0, 0.0, -1.0, -8.806e-10, 0.0, -1.0, 1.442e-10, 0.0, -1.0, 0.0, 0.0, -1.0, 0.0, 0.0, -1.0, -8.806e-10, 0.0, -1.0, -1.321e-09, 0.0, -1.0, -1.321e-09, 0.0, -1.0, -1.321e-09, 0.0, -1.0, -1.321e-09, 0.0, -1.0, -1.321e-09, 0.0, -1.0, -6.945e-10, 0.0, -1.0, 1.442e-10, 0.0, -1.0, 1.0, 0.0, 0.0, 1.0, 0.0, 0.0, 1.0, 0.0, 0.0, 1.0, 0.0, 0.0, 1.0, 0.0, 0.0, 1.0, 0.0, 0.0, -1.0, 0.0, 0.0, -1.0, 0.0, 0.0, -1.0, 0.0, 0.0, -1.0, 0.0, 0.0, -1.0, 0.0, 0.0, -1.0, 0.0, 0.0, 0.0, -1.0, 0.0, 0.0, -1.0, 0.0, 0.0, -1.0, 0.0, 0.0, -1.0, 0.0, 0.0, -1.0, 0.0, 0.0, -1.0, 0.0, -3.5e-08, 1.0, 0.0, -3.5e-08, 1.0, 0.0, -3.5e-08, 1.0, 0.0, -3.5e-08, 1.0, 0.0, -3.5e-08, 1.0, 0.0, -3.5e-08, 1.0, 0.0, -6.344e-09, 0.0, 1.0, -1.869e-09, 0.0, 1.0, 8.335e-09, 0.0, 1.0, -6.35e-09, 0.0, 1.0, -6.35e-09, 0.0, 1.0, -6.35e-09, 0.0, 1.0, -6.35e-09, 0.0, 1.0, -6.35e-09, 0.0, 1.0, -6.35e-09, 0.0, 1.0, -4.234e-09, 0.0, 1.0])] * 3)])

# ---- objects
ob_shape_9_indexedfaceset = bpy.data.objects.new('SHAPE_9_IndexedFaceSet', me_shape_9_indexedfaceset)

# ---- transforms, parenting, visibility, modifiers, constraints
ob_shape_9_indexedfaceset.location = (-1.776e-15, -2.98e-08, 0.0)
ob_shape_9_indexedfaceset.rotation_euler = (-0.0, 0.0, -3.142)
ob_shape_9_indexedfaceset.scale = (2.54, 2.54, 2.54)
_m = ob_shape_9_indexedfaceset.modifiers.new('Bevel', 'BEVEL')
_m.segments = 3

# ---- collection membership
col_collection.objects.link(ob_shape_9_indexedfaceset)

# ---- scene / render settings (as saved in the file)
scene.frame_start = 1; scene.frame_end = 250; scene.frame_set(1)
scene.render.engine = 'CYCLES'
scene.cycles.sampling_pattern = 'TABULATED_SOBOL'
scene.cycles.use_light_tree = False
scene.view_settings.view_transform = 'Filmic'
bpy.context.view_layer.update()

# ---- added for rendering (the .blend has no active camera): camera
cam_auto = bpy.data.cameras.new('AutoCamera')
cam_auto.lens = 50.0
cam_auto.sensor_width = 36.0
cam_auto.clip_end = 1000.0
ob_auto_camera = bpy.data.objects.new('AutoCamera', cam_auto)
scene.collection.objects.link(ob_auto_camera)
ob_auto_camera.location = (2.22313, -2.66826, 2.06861)
ob_auto_camera.rotation_euler = (1.09748, -7.21219e-08, 0.694738)
scene.camera = ob_auto_camera
bpy.context.view_layer.update()
